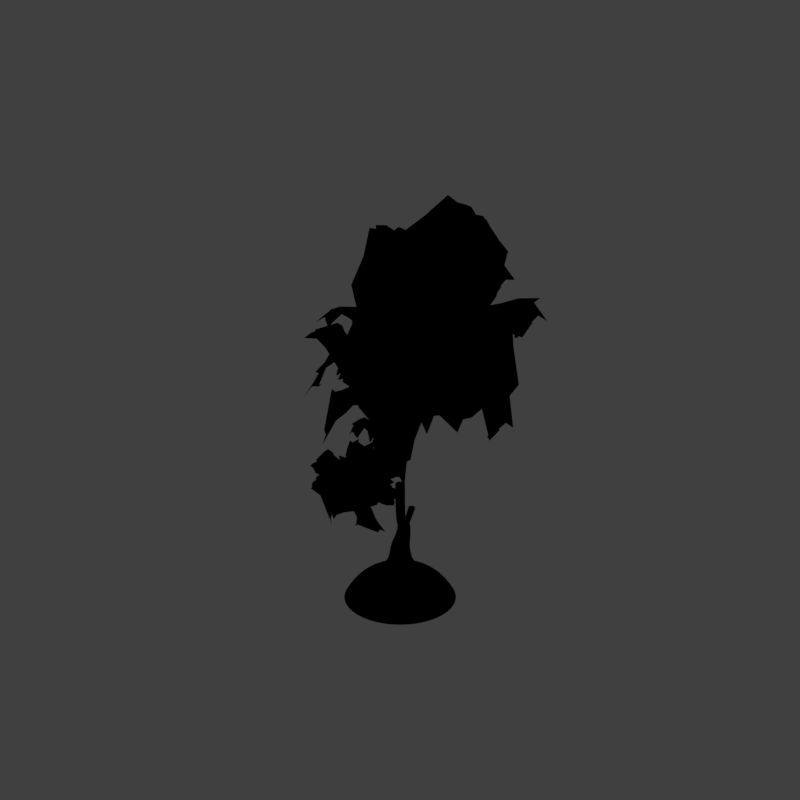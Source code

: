 # Source: carrot_V001.blend  (saved by Blender 2.79.0; exported with 4.5.12 LTS)
import bpy
from mathutils import Matrix  # noqa: F401  (used for matrix-valued properties, if any)

bpy.ops.wm.read_factory_settings(use_empty=True)
scene = bpy.context.scene
scene.name = 'Scene'

# ---- collections
col_collection_1 = bpy.data.collections.new('Collection 1'); scene.collection.children.link(col_collection_1)
col_collection_11 = bpy.data.collections.new('Collection 11'); scene.collection.children.link(col_collection_11)
col_collection_11.hide_render = True
col_collection_11.hide_viewport = True
col_fern = bpy.data.collections.new('fern')  # instanced only; not linked into the scene

# ---- materials (node trees are filled in below, after node groups)
mat_material_001 = bpy.data.materials.new('Material.001')
mat_material_001.alpha_threshold = 0.0
mat_material_001.use_transparent_shadow = False
mat_material_001.diffuse_color = (0.1371, 0.1408, 0.03933, 1.0)
mat_material_001.specular_color = (0.2994, 0.2892, 0.08739)
mat_material_001.roughness = 0.5
mat_material_001.specular_intensity = 0.9483
mat_carrot = bpy.data.materials.new('carrot')
mat_carrot.alpha_threshold = 0.0
mat_carrot.use_transparent_shadow = False
mat_carrot.diffuse_color = (1.0, 0.2849, 0.0, 1.0)
mat_carrot.specular_color = (1.0, 0.8112, 0.2404)
mat_carrot.roughness = 0.5
mat_carrot_darker = bpy.data.materials.new('carrot darker')
mat_carrot_darker.alpha_threshold = 0.0
mat_carrot_darker.use_transparent_shadow = False
mat_carrot_darker.diffuse_color = (0.4246, 0.1739, 0.07956, 1.0)
mat_carrot_darker.specular_color = (0.9807, 1.0, 0.6938)
mat_carrot_darker.roughness = 0.5
mat_guide = bpy.data.materials.new('guide')
mat_guide.alpha_threshold = 0.0
mat_guide.use_transparent_shadow = False
mat_guide.diffuse_color = (1.0, 0.0, 0.004819, 1.0)
mat_guide.roughness = 0.5
mat_fern = bpy.data.materials.new('Fern')
mat_fern.alpha_threshold = 0.0
mat_fern.use_transparent_shadow = False
mat_fern.specular_color = (1.0, 0.9647, 0.2747)
mat_fern.roughness = 0.5
mat_fern.specular_intensity = 0.2281

# ---- material node trees
mat_material_001.use_nodes = True; mat_material_001.node_tree.nodes.clear()
_N = mat_material_001.node_tree.nodes; _L = mat_material_001.node_tree.links
n0 = _N.new('NodeUndefined'); n0.name = 'Output'; n0.location = (441, 5)
n0.inputs[1].default_value = 1.0
n1 = _N.new('ShaderNodeMapping'); n1.name = 'Mapping'; n1.location = (-873, -229)
n1.inputs[2].default_value = (0.6109, 0.7854, 1.571)
n1.inputs[3].default_value = (1.0, 1.0, 0.8)
n2 = _N.new('NodeUndefined'); n2.name = 'Geometry'; n2.location = (-1123, -307)
n3 = _N.new('NodeUndefined'); n3.name = 'Texture'; n3.location = (-411, -76)
n4 = _N.new('ShaderNodeNormalMap'); n4.name = 'Normal Map'; n4.location = (-169, -234)
n4.inputs[0].default_value = 0.05
n5 = _N.new('NodeUndefined'); n5.name = 'Material'; n5.location = (81, 117)
n5.inputs[1].default_value = (0.2994, 0.2892, 0.08739, 1.0)
n5.inputs[2].default_value = 0.8
n6 = _N.new('ShaderNodeMix'); n6.name = 'Mix'; n6.location = (-131, -39)
n6.data_type = 'RGBA'
n6.inputs[6].default_value = (0.2021, 0.2358, 0.03927, 1.0)
n6.inputs[7].default_value = (0.1567, 0.2202, 0.03523, 1.0)
_L.new(n5.outputs[0], n0.inputs[0])
_L.new(n1.outputs[0], n3.inputs[0])
_L.new(n3.outputs[2], n4.inputs[1])
_L.new(n2.outputs[0], n1.inputs[0])
_L.new(n3.outputs[1], n6.inputs[0])
_L.new(n6.outputs[2], n5.inputs[0])
_L.new(n4.outputs[0], n5.inputs[3])
mat_fern.use_nodes = True; mat_fern.node_tree.nodes.clear()
_N = mat_fern.node_tree.nodes; _L = mat_fern.node_tree.links
n0 = _N.new('NodeUndefined'); n0.name = 'Material'; n0.location = (-731, 420)
n0.inputs[0].default_value = (0.8, 0.8, 0.8, 1.0)
n0.inputs[1].default_value = (1.0, 0.9647, 0.2747, 1.0)
n0.inputs[2].default_value = 1.0
n0.inputs[3].default_value = (0.0, 0.0, 0.0)
n1 = _N.new('NodeUndefined'); n1.name = 'Output'; n1.location = (1110, 490)
n2 = _N.new('ShaderNodeValToRGB'); n2.name = 'ColorRamp.002'; n2.location = (443, 382)
while len(n2.color_ramp.elements) > 1: n2.color_ramp.elements.remove(n2.color_ramp.elements[-1])
n2.color_ramp.elements[0].position = 0.5; n2.color_ramp.elements[0].color = (0.0, 0.0, 0.0, 1.0)
_e = n2.color_ramp.elements.new(1.0); _e.color = (1.0, 1.0, 1.0, 1.0)
n3 = _N.new('ShaderNodeRGBCurve'); n3.name = 'RGB Curves'; n3.location = (-401, 849)
_c = n3.mapping.curves[3]
while len(_c.points) > 2: _c.points.remove(_c.points[-1])
_c.points[0].location = (0.0, 0.0); _c.points[0].handle_type = 'AUTO'
_c.points[1].location = (0.24046, 0.57292); _c.points[1].handle_type = 'AUTO'
_p = _c.points.new(0.69466, 0.64583); _p.handle_type = 'AUTO'
_p = _c.points.new(1.0, 1.0); _p.handle_type = 'AUTO'
n3.mapping.update()
n4 = _N.new('ShaderNodeSeparateColor'); n4.name = 'Separate RGB'; n4.location = (-548, 460)
n5 = _N.new('ShaderNodeValToRGB'); n5.name = 'ColorRamp.001'; n5.location = (-53, 795)
n5.width = 237
while len(n5.color_ramp.elements) > 1: n5.color_ramp.elements.remove(n5.color_ramp.elements[-1])
n5.color_ramp.elements[0].position = 0.0; n5.color_ramp.elements[0].color = (0.624, 0.7991, 0.3864, 1.0)
_e = n5.color_ramp.elements.new(0.007634); _e.color = (0.4735, 0.7084, 0.1356, 1.0)
_e = n5.color_ramp.elements.new(0.1602); _e.color = (0.1248, 0.2747, 0.04374, 1.0)
_e = n5.color_ramp.elements.new(0.4957); _e.color = (0.003347, 0.02416, 0.004777, 1.0)
_e = n5.color_ramp.elements.new(0.9151); _e.color = (0.02029, 0.006512, 0.0, 1.0)
n6 = _N.new('ShaderNodeValToRGB'); n6.name = 'ColorRamp'; n6.location = (-58, 566)
while len(n6.color_ramp.elements) > 1: n6.color_ramp.elements.remove(n6.color_ramp.elements[-1])
n6.color_ramp.elements[0].position = 0.0; n6.color_ramp.elements[0].color = (0.02029, 0.006512, 0.0, 1.0)
_e = n6.color_ramp.elements.new(0.001); _e.color = (0.003347, 0.02416, 0.004777, 1.0)
_e = n6.color_ramp.elements.new(0.05775); _e.color = (0.003347, 0.02416, 0.004777, 1.0)
_e = n6.color_ramp.elements.new(0.1947); _e.color = (0.1248, 0.2747, 0.04374, 1.0)
_e = n6.color_ramp.elements.new(0.521); _e.color = (0.4735, 0.7084, 0.1356, 1.0)
_e = n6.color_ramp.elements.new(0.6527); _e.color = (0.624, 0.7991, 0.3864, 1.0)
_L.new(n0.outputs[1], n2.inputs[0])
_L.new(n0.outputs[0], n4.inputs[0])
_L.new(n4.outputs[1], n3.inputs[1])
_L.new(n2.outputs[0], n1.inputs[1])
_L.new(n3.outputs[0], n6.inputs[0])
_L.new(n3.outputs[0], n5.inputs[0])
_L.new(n6.outputs[0], n1.inputs[0])

# ---- world
world_world = bpy.data.worlds.new('World'); scene.world = world_world
world_world.color = (0.05088, 0.05088, 0.05088)
world_world.use_sun_shadow = False
world_world.sun_shadow_jitter_overblur = 0.0
world_world.cycles.sampling_method = 'MANUAL'
world_world.light_settings.distance = 0.0

# ---- cameras
cam_camera = bpy.data.cameras.new('Camera')
cam_camera.type = 'ORTHO'
cam_camera.sensor_fit = 'HORIZONTAL'
cam_camera.clip_start = 220.0
cam_camera.clip_end = 340.0
cam_camera.lens = 35.0
cam_camera.sensor_width = 1.0
cam_camera.sensor_height = 18.0
cam_camera.ortho_scale = 16.97
cam_camera.shift_x = -0.0001725
cam_camera.shift_y = 0.25
cam_camera.dof.focus_distance = 0.0
cam_camera.dof.aperture_fstop = 128.0
cam_camera.dof.aperture_blades = 6

# ---- lights
light_lightdome = bpy.data.lights.new('LightDome', 'SUN')
light_lightdome.transmission_factor = 0.0
light_lightdome.angle = 0.1993
light_lightdome.energy = 0.1
light_lightdome.shadow_buffer_clip_start = 0.5
light_lightdome.shadow_soft_size = 0.1
light_lightdome.shadow_cascade_max_distance = 1000.0
light_fillerlight = bpy.data.lights.new('FillerLight', 'SUN')
light_fillerlight.transmission_factor = 0.0
light_fillerlight.angle = 0.9273
light_fillerlight.energy = 0.5
light_fillerlight.shadow_buffer_clip_start = 0.5
light_fillerlight.shadow_soft_size = 0.5
light_fillerlight.shadow_cascade_max_distance = 1000.0
light_mainlight = bpy.data.lights.new('MainLight', 'SUN')
light_mainlight.transmission_factor = 0.0
light_mainlight.angle = 0.9273
light_mainlight.energy = 1.3
light_mainlight.shadow_buffer_clip_start = 0.5
light_mainlight.shadow_soft_size = 0.5
light_mainlight.shadow_cascade_max_distance = 1000.0

# ---- meshes
me_sphere = bpy.data.meshes.new('Sphere')
me_sphere.from_pydata([(0.03806, 0.1913, 0.4045), (0.04775, 0.24, 0.4323), (0.1084, 0.5449, 0.4488), (0.1379, 0.6935, 0.3244), (0.1622, 0.8155, 0.1729), (0.1802, 0.9061, 0.0), (0.07466, 0.1802, 0.4045), (0.09366, 0.2261, 0.4323), (0.2126, 0.5133, 0.4488), (0.2706, 0.6533, 0.3244), (0.3182, 0.7682, 0.1729), (0.3536, 0.8536, 0.0), (0.1084, 0.1622, 0.4045), (0.136, 0.2035, 0.4323), (0.3087, 0.4619, 0.4488), (0.3928, 0.5879, 0.3244), (0.4619, 0.6913, 0.1729), (0.5133, 0.7682, 0.0), (0.1379, 0.138, 0.4045), (0.1731, 0.1731, 0.4323), (0.3928, 0.3928, 0.4488), (0.5, 0.5, 0.3244), (0.5879, 0.5879, 0.1729), (0.6533, 0.6533, 0.0), (0.1622, 0.1084, 0.4045), (0.2035, 0.136, 0.4323), (0.4619, 0.3087, 0.4488), (0.5879, 0.3928, 0.3244), (0.6913, 0.4619, 0.1729), (0.7682, 0.5133, 0.0), (0.1802, 0.07466, 0.4045), (0.2261, 0.09366, 0.4323), (0.5133, 0.2126, 0.4488), (0.6533, 0.2706, 0.3244), (0.7682, 0.3182, 0.1729), (0.8536, 0.3536, 0.0), (0.1913, 0.03806, 0.4045), (0.24, 0.04775, 0.4323), (0.5449, 0.1084, 0.4488), (0.6935, 0.1379, 0.3244), (0.8155, 0.1622, 0.1729), (0.9061, 0.1802, 0.0), (0.1951, 9.06e-08, 0.4045), (0.2448, 5.555e-08, 0.4323), (0.5556, 1.055e-07, 0.4488), (0.7071, 9.805e-08, 0.3244), (0.8315, 8.315e-08, 0.1729), (0.9239, 1.428e-07, 0.0), (0.1913, -0.03806, 0.4045), (0.24, -0.04775, 0.4323), (0.5449, -0.1084, 0.4488), (0.6935, -0.1379, 0.3244), (0.8155, -0.1622, 0.1729), (0.9061, -0.1802, 0.0), (0.1802, -0.07466, 0.4045), (0.2261, -0.09366, 0.4323), (0.5133, -0.2126, 0.4488), (0.6533, -0.2706, 0.3244), (0.7682, -0.3182, 0.1729), (0.8536, -0.3536, 0.0), (0.1622, -0.1084, 0.4045), (0.2035, -0.136, 0.4323), (0.4619, -0.3087, 0.4488), (0.5879, -0.3928, 0.3244), (0.6913, -0.4619, 0.1729), (0.7682, -0.5133, 0.0), (0.1379, -0.1379, 0.4045), (0.1731, -0.1731, 0.4323), (0.3928, -0.3928, 0.4488), (0.5, -0.5, 0.3244), (0.5879, -0.5879, 0.1729), (0.6533, -0.6533, 0.0), (0.1084, -0.1622, 0.4045), (0.136, -0.2035, 0.4323), (0.3087, -0.4619, 0.4488), (0.3928, -0.5879, 0.3244), (0.4619, -0.6913, 0.1729), (0.5133, -0.7682, 0.0), (0.07466, -0.1802, 0.4045), (0.09366, -0.2261, 0.4323), (0.2126, -0.5133, 0.4488), (0.2706, -0.6533, 0.3244), (0.3182, -0.7682, 0.1729), (0.3536, -0.8536, 0.0), (0.03806, -0.1913, 0.4045), (0.04775, -0.24, 0.4323), (0.1084, -0.5449, 0.4488), (0.1379, -0.6935, 0.3244), (0.1622, -0.8155, 0.1729), (0.1802, -0.9061, 0.0), (-1.264e-07, -0.1951, 0.4045), (-3.198e-08, -0.2448, 0.4323), (-9.289e-08, -0.5556, 0.4488), (-1.45e-07, -0.7071, 0.3244), (-2.047e-07, -0.8315, 0.1729), (-5.564e-08, -0.9239, 0.0), (-0.03806, -0.1913, 0.4045), (-0.04775, -0.24, 0.4323), (-0.1084, -0.5449, 0.4488), (-0.1379, -0.6935, 0.3244), (-0.1622, -0.8155, 0.1729), (-0.1802, -0.9061, 0.0), (-2.439e-07, -2.096e-07, 0.6173), (-0.07466, -0.1802, 0.4045), (-0.09366, -0.2261, 0.4323), (-0.2126, -0.5133, 0.4488), (-0.2706, -0.6533, 0.3244), (-0.3182, -0.7682, 0.1729), (-0.3536, -0.8536, 0.0), (-0.1084, -0.1622, 0.4045), (-0.136, -0.2035, 0.4323), (-0.3087, -0.4619, 0.4488), (-0.3928, -0.5879, 0.3244), (-0.4619, -0.6913, 0.1729), (-0.5133, -0.7682, 0.0), (-0.1379, -0.1379, 0.4045), (-0.1731, -0.1731, 0.4323), (-0.3928, -0.3928, 0.4488), (-0.5, -0.5, 0.3244), (-0.5879, -0.5879, 0.1729), (-0.6533, -0.6533, 0.0), (-0.1622, -0.1084, 0.4045), (-0.2035, -0.136, 0.4323), (-0.4619, -0.3087, 0.4488), (-0.5879, -0.3928, 0.3244), (-0.6913, -0.4619, 0.1729), (-0.7682, -0.5133, 0.0), (-0.1802, -0.07466, 0.4045), (-0.2261, -0.09366, 0.4323), (-0.5133, -0.2126, 0.4488), (-0.6533, -0.2706, 0.3244), (-0.7682, -0.3182, 0.1729), (-0.8536, -0.3536, 0.0), (-0.1913, -0.03806, 0.4045), (-0.24, -0.04775, 0.4323), (-0.5449, -0.1084, 0.4488), (-0.6935, -0.1379, 0.3244), (-0.8155, -0.1622, 0.1729), (-0.9061, -0.1802, 0.0), (-0.1951, 1.055e-07, 0.4045), (-0.2448, 7.937e-08, 0.4323), (-0.5556, 1.353e-07, 0.4488), (-0.7071, 2.322e-07, 0.3244), (-0.8315, 2.769e-07, 0.1729), (-0.9239, 9.805e-08, 0.0), (-0.1913, 0.03806, 0.4045), (-0.24, 0.04775, 0.4323), (-0.5449, 0.1084, 0.4488), (-0.6935, 0.1379, 0.3244), (-0.8155, 0.1622, 0.1729), (-0.9061, 0.1802, 0.0), (-0.1802, 0.07466, 0.4045), (-0.2261, 0.09366, 0.4323), (-0.5133, 0.2126, 0.4488), (-0.6533, 0.2706, 0.3244), (-0.7682, 0.3182, 0.1729), (-0.8536, 0.3536, 0.0), (-0.1622, 0.1084, 0.4045), (-0.2035, 0.136, 0.4323), (-0.4619, 0.3087, 0.4488), (-0.5879, 0.3928, 0.3244), (-0.6913, 0.4619, 0.1729), (-0.7682, 0.5133, 0.0), (-0.1379, 0.1379, 0.4045), (-0.1731, 0.1731, 0.4323), (-0.3928, 0.3928, 0.4488), (-0.5, 0.5, 0.3244), (-0.5879, 0.5879, 0.1729), (-0.6533, 0.6533, 0.0), (-0.1084, 0.1622, 0.4045), (-0.136, 0.2035, 0.4323), (-0.3087, 0.4619, 0.4488), (-0.3928, 0.5879, 0.3244), (-0.4619, 0.6913, 0.1729), (-0.5133, 0.7682, 0.0), (-0.07466, 0.1802, 0.4045), (-0.09366, 0.2261, 0.4323), (-0.2126, 0.5133, 0.4488), (-0.2706, 0.6533, 0.3244), (-0.3182, 0.7682, 0.1729), (-0.3536, 0.8536, 0.0), (-0.03806, 0.1913, 0.4045), (-0.04775, 0.24, 0.4323), (-0.1084, 0.5449, 0.4488), (-0.1379, 0.6935, 0.3244), (-0.1622, 0.8155, 0.1729), (-0.1802, 0.9061, 0.0), (-8.172e-08, 0.1951, 0.4045), (-8.154e-09, 0.2448, 0.4323), (-1.094e-08, 0.5556, 0.4488), (3.377e-08, 0.7071, 0.3244), (1.53e-07, 0.8315, 0.1729), (-5.564e-08, 0.9239, 0.0), (0.06147, 0.309, 0.495), (0.1206, 0.2911, 0.495), (0.1751, 0.262, 0.495), (0.2228, 0.2228, 0.495), (0.262, 0.1751, 0.495), (0.2911, 0.1206, 0.495), (0.309, 0.06147, 0.495), (0.3151, 5.435e-08, 0.495), (0.309, -0.06147, 0.495), (0.2911, -0.1206, 0.495), (0.262, -0.1751, 0.495), (0.2228, -0.2228, 0.495), (0.1751, -0.262, 0.495), (0.1206, -0.2911, 0.495), (0.06147, -0.309, 0.495), (-4.1e-08, -0.3151, 0.495), (-0.06147, -0.309, 0.495), (-0.1206, -0.2911, 0.495), (-0.1751, -0.262, 0.495), (-0.2228, -0.2228, 0.495), (-0.262, -0.1751, 0.495), (-0.2911, -0.1206, 0.495), (-0.309, -0.06147, 0.495), (-0.3151, 7.585e-08, 0.495), (-0.309, 0.06147, 0.495), (-0.2911, 0.1206, 0.495), (-0.262, 0.1751, 0.495), (-0.2228, 0.2228, 0.495), (-0.1751, 0.262, 0.495), (-0.1206, 0.2911, 0.495), (-0.06147, 0.309, 0.495), (2.047e-10, 0.3151, 0.495)], [], [(224, 188, 1, 193), (190, 189, 2, 3), (191, 190, 3, 4), (192, 191, 4, 5), (187, 102, 0), (188, 187, 0, 1), (1, 0, 6, 7), (193, 1, 7, 194), (3, 2, 8, 9), (4, 3, 9, 10), (5, 4, 10, 11), (0, 102, 6), (11, 10, 16, 17), (6, 102, 12), (7, 6, 12, 13), (194, 7, 13, 195), (9, 8, 14, 15), (10, 9, 15, 16), (195, 13, 19, 196), (15, 14, 20, 21), (16, 15, 21, 22), (17, 16, 22, 23), (12, 102, 18), (13, 12, 18, 19), (18, 102, 24), (19, 18, 24, 25), (196, 19, 25, 197), (21, 20, 26, 27), (22, 21, 27, 28), (23, 22, 28, 29), (197, 25, 31, 198), (27, 26, 32, 33), (28, 27, 33, 34), (29, 28, 34, 35), (24, 102, 30), (25, 24, 30, 31), (30, 102, 36), (31, 30, 36, 37), (198, 31, 37, 199), (33, 32, 38, 39), (34, 33, 39, 40), (35, 34, 40, 41), (39, 38, 44, 45), (40, 39, 45, 46), (41, 40, 46, 47), (36, 102, 42), (37, 36, 42, 43), (199, 37, 43, 200), (42, 102, 48), (43, 42, 48, 49), (200, 43, 49, 201), (45, 44, 50, 51), (46, 45, 51, 52), (47, 46, 52, 53), (51, 50, 56, 57), (52, 51, 57, 58), (53, 52, 58, 59), (48, 102, 54), (49, 48, 54, 55), (201, 49, 55, 202), (54, 102, 60), (55, 54, 60, 61), (202, 55, 61, 203), (57, 56, 62, 63), (58, 57, 63, 64), (59, 58, 64, 65), (64, 63, 69, 70), (65, 64, 70, 71), (60, 102, 66), (61, 60, 66, 67), (203, 61, 67, 204), (63, 62, 68, 69), (67, 66, 72, 73), (204, 67, 73, 205), (69, 68, 74, 75), (70, 69, 75, 76), (71, 70, 76, 77), (66, 102, 72), (77, 76, 82, 83), (72, 102, 78), (73, 72, 78, 79), (205, 73, 79, 206), (75, 74, 80, 81), (76, 75, 81, 82), (79, 78, 84, 85), (206, 79, 85, 207), (81, 80, 86, 87), (82, 81, 87, 88), (83, 82, 88, 89), (78, 102, 84), (89, 88, 94, 95), (84, 102, 90), (85, 84, 90, 91), (207, 85, 91, 208), (87, 86, 92, 93), (88, 87, 93, 94), (208, 91, 97, 209), (93, 92, 98, 99), (94, 93, 99, 100), (95, 94, 100, 101), (90, 102, 96), (91, 90, 96, 97), (96, 102, 103), (97, 96, 103, 104), (209, 97, 104, 210), (99, 98, 105, 106), (100, 99, 106, 107), (101, 100, 107, 108), (210, 104, 110, 211), (106, 105, 111, 112), (107, 106, 112, 113), (108, 107, 113, 114), (103, 102, 109), (104, 103, 109, 110), (109, 102, 115), (110, 109, 115, 116), (211, 110, 116, 212), (112, 111, 117, 118), (113, 112, 118, 119), (114, 113, 119, 120), (118, 117, 123, 124), (119, 118, 124, 125), (120, 119, 125, 126), (115, 102, 121), (116, 115, 121, 122), (212, 116, 122, 213), (121, 102, 127), (122, 121, 127, 128), (213, 122, 128, 214), (124, 123, 129, 130), (125, 124, 130, 131), (126, 125, 131, 132), (131, 130, 136, 137), (132, 131, 137, 138), (127, 102, 133), (128, 127, 133, 134), (214, 128, 134, 215), (130, 129, 135, 136), (133, 102, 139), (134, 133, 139, 140), (215, 134, 140, 216), (136, 135, 141, 142), (137, 136, 142, 143), (138, 137, 143, 144), (143, 142, 148, 149), (144, 143, 149, 150), (139, 102, 145), (140, 139, 145, 146), (216, 140, 146, 217), (142, 141, 147, 148), (146, 145, 151, 152), (217, 146, 152, 218), (148, 147, 153, 154), (149, 148, 154, 155), (150, 149, 155, 156), (145, 102, 151), (156, 155, 161, 162), (151, 102, 157), (152, 151, 157, 158), (218, 152, 158, 219), (154, 153, 159, 160), (155, 154, 160, 161), (158, 157, 163, 164), (219, 158, 164, 220), (160, 159, 165, 166), (161, 160, 166, 167), (162, 161, 167, 168), (157, 102, 163), (168, 167, 173, 174), (163, 102, 169), (164, 163, 169, 170), (220, 164, 170, 221), (166, 165, 171, 172), (167, 166, 172, 173), (221, 170, 176, 222), (172, 171, 177, 178), (173, 172, 178, 179), (174, 173, 179, 180), (169, 102, 175), (170, 169, 175, 176), (175, 102, 181), (176, 175, 181, 182), (222, 176, 182, 223), (178, 177, 183, 184), (179, 178, 184, 185), (180, 179, 185, 186), (184, 183, 189, 190), (185, 184, 190, 191), (186, 185, 191, 192), (181, 102, 187), (182, 181, 187, 188), (223, 182, 188, 224), (183, 223, 224, 189), (177, 222, 223, 183), (171, 221, 222, 177), (165, 220, 221, 171), (159, 219, 220, 165), (153, 218, 219, 159), (147, 217, 218, 153), (141, 216, 217, 147), (135, 215, 216, 141), (129, 214, 215, 135), (123, 213, 214, 129), (117, 212, 213, 123), (111, 211, 212, 117), (105, 210, 211, 111), (98, 209, 210, 105), (92, 208, 209, 98), (86, 207, 208, 92), (80, 206, 207, 86), (74, 205, 206, 80), (68, 204, 205, 74), (62, 203, 204, 68), (56, 202, 203, 62), (50, 201, 202, 56), (44, 200, 201, 50), (38, 199, 200, 44), (32, 198, 199, 38), (26, 197, 198, 32), (20, 196, 197, 26), (14, 195, 196, 20), (8, 194, 195, 14), (2, 193, 194, 8), (189, 224, 193, 2)])
me_sphere.polygons.foreach_set('use_smooth', [True] * 224)
me_sphere.polygons.foreach_set('material_index', [0, 0, 0, 0, 1, 1, 1, 0, 0, 0, 0, 1, 0, 1, 1, 0, 0, 0, 0, 0, 0, 0, 1, 1, 1, 1, 0, 0, 0, 0, 0, 0, 0, 0, 1, 1, 1, 1, 0, 0, 0, 0, 0, 0, 0, 1, 1, 0, 1, 1, 0, 0, 0, 0, 0, 0, 0, 1, 1, 0, 1, 1, 0, 0, 0, 0, 0, 0, 1, 1, 0, 0, 1, 0, 0, 0, 0, 1, 0, 1, 1, 0, 0, 0, 1, 0, 0, 0, 0, 1, 0, 1, 1, 0, 0, 0, 0, 0, 0, 0, 1, 1, 1, 1, 0, 0, 0, 0, 0, 0, 0, 0, 1, 1, 1, 1, 0, 0, 0, 0, 0, 0, 0, 1, 1, 0, 1, 1, 0, 0, 0, 0, 0, 0, 1, 1, 0, 0, 1, 1, 0, 0, 0, 0, 0, 0, 1, 1, 0, 0, 1, 0, 0, 0, 0, 1, 0, 1, 1, 0, 0, 0, 1, 0, 0, 0, 0, 1, 0, 1, 1, 0, 0, 0, 0, 0, 0, 0, 1, 1, 1, 1, 0, 0, 0, 0, 0, 0, 0, 1, 1, 0, 0, 0, 0, 0, 0, 0, 0, 0, 0, 0, 0, 0, 0, 0, 0, 0, 0, 0, 0, 0, 0, 0, 0, 0, 0, 0, 0, 0, 0, 0, 0, 0])
me_sphere.materials.append(mat_carrot)
me_sphere.materials.append(mat_carrot_darker)
me_sphere.use_remesh_preserve_volume = False
me_sphere.use_remesh_preserve_attributes = False
me_sphere.use_mirror_vertex_groups = False
me_sphere.update()
me_plane_001 = bpy.data.meshes.new('Plane.001')
me_plane_001.from_pydata([(-2.0, -2.0, 0.0), (2.0, -2.0, 0.0), (-2.0, 2.0, 0.0), (2.0, 2.0, 0.0), (-1.864, 1.864, 0.0), (-1.864, -1.864, 0.0), (1.864, -1.864, 0.0), (1.864, 1.864, 0.0)], [], [(5, 4, 2, 0), (6, 5, 0, 1), (7, 6, 1, 3), (4, 7, 3, 2)])
me_plane_001.materials.append(mat_guide)
me_plane_001.use_remesh_preserve_volume = False
me_plane_001.use_remesh_preserve_attributes = False
me_plane_001.use_mirror_vertex_groups = False
me_plane_001.update()
me_cube_001 = bpy.data.meshes.new('Cube.001')
me_cube_001.from_pydata([(-2.0, -2.0, 0.0), (-2.0, -2.0, 1.633), (-2.0, 2.0, 0.0), (-2.0, 2.0, 1.633), (2.0, -2.0, 0.0), (2.0, -2.0, 1.633), (2.0, 2.0, 0.0), (2.0, 2.0, 1.633)], [], [(0, 1, 3, 2), (2, 3, 7, 6), (6, 7, 5, 4), (4, 5, 1, 0), (2, 6, 4, 0), (7, 3, 1, 5)])
me_cube_001.use_remesh_preserve_volume = False
me_cube_001.use_remesh_preserve_attributes = False
me_cube_001.use_mirror_vertex_groups = False
me_cube_001.update()
me_fern = bpy.data.meshes.new('Fern')
me_fern.from_pydata([(0.5531, 0.6986, 0.7983), (-0.6135, 0.7191, 0.7747), (0.1602, 0.1046, 0.1421), (-0.2264, 0.1067, 0.1406), (-0.02882, 0.01905, 0.008223), (0.06107, 1.166, 0.892), (0.05689, 1.044, 0.9128), (0.03228, 1.044, 0.9282), (0.005975, 0.9527, 0.93), (-0.01625, 0.7411, 0.8812), (-0.02376, 0.4053, 0.7338), (-0.06256, 0.09407, 0.3604), (-0.03787, 0.01245, 0.04293), (0.203, 0.1251, 0.1988), (0.3796, 0.2664, 0.3734), (-0.3647, 0.2019, 0.2949), (-0.4816, 0.3374, 0.4059), (0.555, 0.6484, 0.5248), (0.5531, 0.5919, 0.641), (0.4104, 0.7771, 0.8728), (0.2805, 1.065, 0.7625), (0.2712, 1.018, 0.7631), (-0.1651, 1.021, 0.9162), (-0.2128, 1.127, 0.9557), (-0.3971, 0.8875, 0.8778), (-0.2692, 0.1267, 0.2021), (0.1616, 0.1165, 0.1243), (0.1417, 0.1802, 0.3121), (0.1915, 0.2905, 0.4681), (0.2639, 0.3616, 0.6721), (0.2682, 0.636, 0.8253), (0.2058, 1.112, 0.868), (0.1622, 1.124, 0.8445), (0.1378, 1.12, 0.8576), (-0.1934, 0.121, 0.1068), (-0.2675, 0.2213, 0.4005), (-0.3159, 0.374, 0.6401), (-0.3151, 0.8655, 0.8177), (-0.1979, 1.017, 0.9034), (-0.0955, 1.077, 0.9386), (-0.003567, 1.279, 0.8558), (-0.208, 0.1527, 0.282)], [], [(30, 31, 8, 9), (34, 41, 25, 3), (27, 12, 4, 26), (35, 11, 10, 36), (28, 11, 12, 27), (30, 9, 10, 29), (29, 10, 11, 28), (31, 19, 20, 32), (32, 20, 21, 33), (33, 21, 5), (36, 10, 9, 37), (37, 9, 8, 38), (38, 8, 7, 39), (39, 7, 6, 40), (40, 6, 5), (41, 12, 11, 35), (17, 29, 28, 14), (18, 30, 29, 17), (14, 28, 27, 13), (13, 27, 26, 2), (7, 32, 33, 6), (8, 31, 32, 7), (25, 41, 35, 15), (23, 39, 40, 22), (24, 38, 39, 23), (1, 37, 38, 24), (16, 36, 37, 1), (15, 35, 36, 16), (4, 12, 41, 34), (0, 19, 31, 30, 18), (6, 33, 5), (22, 40, 5)])
me_fern.polygons.foreach_set('use_smooth', [True] * 32)
_uv = me_fern.uv_layers.new(name='UVMap')
_uv.uv.foreach_set('vector', [0.2442, 0.2754, 0.2977, 0.1233, 0.473, 0.2465, 0.4883, 0.3852, 0.7384, 1.0, 0.7417, 0.8692, 1.0, 0.8656, 1.0, 1.0, 0.2417, 0.8725, 0.4834, 0.8729, 0.4767, 1.0, 0.2384, 1.0, 0.7436, 0.7171, 0.4871, 0.7432, 0.5, 0.5524, 0.75, 0.5422, 0.2436, 0.7318, 0.4871, 0.7432, 0.4834, 0.8729, 0.2417, 0.8725, 0.2442, 0.2754, 0.4883, 0.3852, 0.5, 0.5524, 0.25, 0.4028, 0.25, 0.4028, 0.5, 0.5524, 0.4871, 0.7432, 0.2436, 0.7318, 0.2977, 0.1233, 0.1223, 0.0, 0.2635, 0.0, 0.357, 0.06863, 0.357, 0.06863, 0.2635, 0.0, 0.3415, 0.0, 0.3911, 0.04498, 0.3911, 0.04498, 0.3415, 0.0, 0.4137, 0.0, 0.75, 0.5422, 0.5, 0.5524, 0.4883, 0.3852, 0.7442, 0.1926, 0.7442, 0.1926, 0.4883, 0.3852, 0.473, 0.2465, 0.6438, 0.1233, 0.6438, 0.1233, 0.473, 0.2465, 0.4504, 0.1373, 0.5534, 0.06863, 0.5534, 0.06863, 0.4504, 0.1373, 0.4406, 0.08996, 0.4767, 0.04498, 0.4767, 0.04498, 0.4406, 0.08996, 0.4137, 0.0, 0.7417, 0.8692, 0.4834, 0.8729, 0.4871, 0.7432, 0.7436, 0.7171, 0.0, 0.2533, 0.25, 0.4028, 0.2436, 0.7318, 0.0, 0.7204, 0.0, 0.1656, 0.2442, 0.2754, 0.25, 0.4028, 0.0, 0.2533, 0.0, 0.7204, 0.2436, 0.7318, 0.2417, 0.8725, 0.0, 0.8721, 0.0, 0.8721, 0.2417, 0.8725, 0.2384, 1.0, 0.0, 1.0, 0.4504, 0.1373, 0.357, 0.06863, 0.3911, 0.04498, 0.4406, 0.08996, 0.473, 0.2465, 0.2977, 0.1233, 0.357, 0.06863, 0.4504, 0.1373, 1.0, 0.8656, 0.7417, 0.8692, 0.7436, 0.7171, 1.0, 0.6911, 0.6565, 0.0, 0.5534, 0.06863, 0.4767, 0.04498, 0.5127, 0.0, 0.8145, 0.0, 0.6438, 0.1233, 0.5534, 0.06863, 0.6565, 0.0, 1.0, 0.0, 0.7442, 0.1926, 0.6438, 0.1233, 0.8145, 0.0, 1.0, 0.5319, 0.75, 0.5422, 0.7442, 0.1926, 1.0, 0.0, 1.0, 0.6911, 0.7436, 0.7171, 0.75, 0.5422, 1.0, 0.5319, 0.4767, 1.0, 0.4834, 0.8729, 0.7417, 0.8692, 0.7384, 1.0, 0.0, 0.0, 0.1223, 0.0, 0.2977, 0.1233, 0.2442, 0.2754, 0.0, 0.1656, 0.4406, 0.08996, 0.3911, 0.04498, 0.4137, 0.0, 0.5127, 0.0, 0.4767, 0.04498, 0.4137, 0.0])
me_fern.materials.append(mat_fern)
me_fern.use_remesh_preserve_volume = False
me_fern.use_remesh_preserve_attributes = False
me_fern.use_mirror_vertex_groups = False
me_fern.update()
me_fern_008 = bpy.data.meshes.new('Fern.008')
me_fern_008.from_pydata([(0.5531, 0.6986, 0.7346), (-0.6135, 0.7191, 0.6956), (0.1602, 0.1046, 0.1421), (-0.2264, 0.1067, 0.1406), (-0.02882, 0.01905, 0.008223), (0.06107, 1.166, 0.4405), (0.05689, 1.044, 0.5016), (0.03228, 1.044, 0.5185), (0.005975, 0.9527, 0.5679), (-0.01625, 0.7411, 0.6418), (-0.02376, 0.4053, 0.6698), (-0.06256, 0.09407, 0.3604), (-0.03787, 0.01245, 0.04293), (0.203, 0.1251, 0.1988), (0.3796, 0.2664, 0.3734), (-0.3647, 0.2019, 0.2949), (-0.4816, 0.3374, 0.4008), (0.555, 0.6484, 0.5197), (0.5531, 0.5919, 0.626), (0.4104, 0.7771, 0.7315), (0.2805, 1.065, 0.4041), (0.2712, 1.018, 0.4115), (-0.1651, 1.021, 0.5349), (-0.2128, 1.127, 0.5631), (-0.3971, 0.8875, 0.6522), (-0.2692, 0.1267, 0.2021), (0.1616, 0.1165, 0.1243), (0.1417, 0.1802, 0.3121), (0.1915, 0.2905, 0.4681), (0.2639, 0.3616, 0.6528), (0.2682, 0.636, 0.7007), (0.2058, 1.112, 0.4805), (0.1622, 1.124, 0.4285), (0.1378, 1.12, 0.4324), (-0.1934, 0.121, 0.1068), (-0.2675, 0.2213, 0.4005), (-0.3159, 0.374, 0.619), (-0.3151, 0.8655, 0.561), (-0.1979, 1.017, 0.5427), (-0.0955, 1.077, 0.5248), (-0.003567, 1.279, 0.3872), (-0.208, 0.1527, 0.282)], [], [(30, 31, 8, 9), (34, 41, 25, 3), (27, 12, 4, 26), (35, 11, 10, 36), (28, 11, 12, 27), (30, 9, 10, 29), (29, 10, 11, 28), (31, 19, 20, 32), (32, 20, 21, 33), (33, 21, 5), (36, 10, 9, 37), (37, 9, 8, 38), (38, 8, 7, 39), (39, 7, 6, 40), (40, 6, 5), (41, 12, 11, 35), (17, 29, 28, 14), (18, 30, 29, 17), (14, 28, 27, 13), (13, 27, 26, 2), (7, 32, 33, 6), (8, 31, 32, 7), (25, 41, 35, 15), (23, 39, 40, 22), (24, 38, 39, 23), (1, 37, 38, 24), (16, 36, 37, 1), (15, 35, 36, 16), (4, 12, 41, 34), (0, 19, 31, 30, 18), (6, 33, 5), (22, 40, 5)])
me_fern_008.polygons.foreach_set('use_smooth', [True] * 32)
_uv = me_fern_008.uv_layers.new(name='UVMap')
_uv.uv.foreach_set('vector', [0.2442, 0.2754, 0.2977, 0.1233, 0.473, 0.2465, 0.4883, 0.3852, 0.7384, 1.0, 0.7417, 0.8692, 1.0, 0.8656, 1.0, 1.0, 0.2417, 0.8725, 0.4834, 0.8729, 0.4767, 1.0, 0.2384, 1.0, 0.7436, 0.7171, 0.4871, 0.7432, 0.5, 0.5524, 0.75, 0.5422, 0.2436, 0.7318, 0.4871, 0.7432, 0.4834, 0.8729, 0.2417, 0.8725, 0.2442, 0.2754, 0.4883, 0.3852, 0.5, 0.5524, 0.25, 0.4028, 0.25, 0.4028, 0.5, 0.5524, 0.4871, 0.7432, 0.2436, 0.7318, 0.2977, 0.1233, 0.1223, 0.0, 0.2635, 0.0, 0.357, 0.06863, 0.357, 0.06863, 0.2635, 0.0, 0.3415, 0.0, 0.3911, 0.04498, 0.3911, 0.04498, 0.3415, 0.0, 0.4137, 0.0, 0.75, 0.5422, 0.5, 0.5524, 0.4883, 0.3852, 0.7442, 0.1926, 0.7442, 0.1926, 0.4883, 0.3852, 0.473, 0.2465, 0.6438, 0.1233, 0.6438, 0.1233, 0.473, 0.2465, 0.4504, 0.1373, 0.5534, 0.06863, 0.5534, 0.06863, 0.4504, 0.1373, 0.4406, 0.08996, 0.4767, 0.04498, 0.4767, 0.04498, 0.4406, 0.08996, 0.4137, 0.0, 0.7417, 0.8692, 0.4834, 0.8729, 0.4871, 0.7432, 0.7436, 0.7171, 0.0, 0.2533, 0.25, 0.4028, 0.2436, 0.7318, 0.0, 0.7204, 0.0, 0.1656, 0.2442, 0.2754, 0.25, 0.4028, 0.0, 0.2533, 0.0, 0.7204, 0.2436, 0.7318, 0.2417, 0.8725, 0.0, 0.8721, 0.0, 0.8721, 0.2417, 0.8725, 0.2384, 1.0, 0.0, 1.0, 0.4504, 0.1373, 0.357, 0.06863, 0.3911, 0.04498, 0.4406, 0.08996, 0.473, 0.2465, 0.2977, 0.1233, 0.357, 0.06863, 0.4504, 0.1373, 1.0, 0.8656, 0.7417, 0.8692, 0.7436, 0.7171, 1.0, 0.6911, 0.6565, 0.0, 0.5534, 0.06863, 0.4767, 0.04498, 0.5127, 0.0, 0.8145, 0.0, 0.6438, 0.1233, 0.5534, 0.06863, 0.6565, 0.0, 1.0, 0.0, 0.7442, 0.1926, 0.6438, 0.1233, 0.8145, 0.0, 1.0, 0.5319, 0.75, 0.5422, 0.7442, 0.1926, 1.0, 0.0, 1.0, 0.6911, 0.7436, 0.7171, 0.75, 0.5422, 1.0, 0.5319, 0.4767, 1.0, 0.4834, 0.8729, 0.7417, 0.8692, 0.7384, 1.0, 0.0, 0.0, 0.1223, 0.0, 0.2977, 0.1233, 0.2442, 0.2754, 0.0, 0.1656, 0.4406, 0.08996, 0.3911, 0.04498, 0.4137, 0.0, 0.5127, 0.0, 0.4767, 0.04498, 0.4137, 0.0])
me_fern_008.materials.append(mat_fern)
me_fern_008.use_remesh_preserve_volume = False
me_fern_008.use_remesh_preserve_attributes = False
me_fern_008.use_mirror_vertex_groups = False
me_fern_008.update()
me_fern_009 = bpy.data.meshes.new('Fern.009')
me_fern_009.from_pydata([(0.5531, 0.6986, 0.7346), (-0.6135, 0.7191, 0.6956), (0.1602, 0.1046, 0.1421), (-0.2264, 0.1067, 0.1406), (-0.02882, 0.01905, 0.008223), (0.06107, 1.166, 0.4405), (0.05689, 1.044, 0.5016), (0.03228, 1.044, 0.5185), (0.005975, 0.9527, 0.5679), (-0.01625, 0.7411, 0.6418), (-0.02376, 0.4053, 0.6698), (-0.06256, 0.09407, 0.3604), (-0.03787, 0.01245, 0.04293), (0.203, 0.1251, 0.1988), (0.3796, 0.2664, 0.3734), (-0.3647, 0.2019, 0.2949), (-0.4816, 0.3374, 0.4008), (0.555, 0.6484, 0.5197), (0.5531, 0.5919, 0.626), (0.4104, 0.7771, 0.7315), (0.2805, 1.065, 0.4041), (0.2712, 1.018, 0.4115), (-0.1651, 1.021, 0.5349), (-0.2128, 1.127, 0.5631), (-0.3971, 0.8875, 0.6522), (-0.2692, 0.1267, 0.2021), (0.1616, 0.1165, 0.1243), (0.1417, 0.1802, 0.3121), (0.1915, 0.2905, 0.4681), (0.2639, 0.3616, 0.6528), (0.2682, 0.636, 0.7007), (0.2058, 1.112, 0.4805), (0.1622, 1.124, 0.4285), (0.1378, 1.12, 0.4324), (-0.1934, 0.121, 0.1068), (-0.2675, 0.2213, 0.4005), (-0.3159, 0.374, 0.619), (-0.3151, 0.8655, 0.561), (-0.1979, 1.017, 0.5427), (-0.0955, 1.077, 0.5248), (-0.003567, 1.279, 0.3872), (-0.208, 0.1527, 0.282)], [], [(30, 31, 8, 9), (34, 41, 25, 3), (27, 12, 4, 26), (35, 11, 10, 36), (28, 11, 12, 27), (30, 9, 10, 29), (29, 10, 11, 28), (31, 19, 20, 32), (32, 20, 21, 33), (33, 21, 5), (36, 10, 9, 37), (37, 9, 8, 38), (38, 8, 7, 39), (39, 7, 6, 40), (40, 6, 5), (41, 12, 11, 35), (17, 29, 28, 14), (18, 30, 29, 17), (14, 28, 27, 13), (13, 27, 26, 2), (7, 32, 33, 6), (8, 31, 32, 7), (25, 41, 35, 15), (23, 39, 40, 22), (24, 38, 39, 23), (1, 37, 38, 24), (16, 36, 37, 1), (15, 35, 36, 16), (4, 12, 41, 34), (0, 19, 31, 30, 18), (6, 33, 5), (22, 40, 5)])
me_fern_009.polygons.foreach_set('use_smooth', [True] * 32)
_uv = me_fern_009.uv_layers.new(name='UVMap')
_uv.uv.foreach_set('vector', [0.2442, 0.2754, 0.2977, 0.1233, 0.473, 0.2465, 0.4883, 0.3852, 0.7384, 1.0, 0.7417, 0.8692, 1.0, 0.8656, 1.0, 1.0, 0.2417, 0.8725, 0.4834, 0.8729, 0.4767, 1.0, 0.2384, 1.0, 0.7436, 0.7171, 0.4871, 0.7432, 0.5, 0.5524, 0.75, 0.5422, 0.2436, 0.7318, 0.4871, 0.7432, 0.4834, 0.8729, 0.2417, 0.8725, 0.2442, 0.2754, 0.4883, 0.3852, 0.5, 0.5524, 0.25, 0.4028, 0.25, 0.4028, 0.5, 0.5524, 0.4871, 0.7432, 0.2436, 0.7318, 0.2977, 0.1233, 0.1223, 0.0, 0.2635, 0.0, 0.357, 0.06863, 0.357, 0.06863, 0.2635, 0.0, 0.3415, 0.0, 0.3911, 0.04498, 0.3911, 0.04498, 0.3415, 0.0, 0.4137, 0.0, 0.75, 0.5422, 0.5, 0.5524, 0.4883, 0.3852, 0.7442, 0.1926, 0.7442, 0.1926, 0.4883, 0.3852, 0.473, 0.2465, 0.6438, 0.1233, 0.6438, 0.1233, 0.473, 0.2465, 0.4504, 0.1373, 0.5534, 0.06863, 0.5534, 0.06863, 0.4504, 0.1373, 0.4406, 0.08996, 0.4767, 0.04498, 0.4767, 0.04498, 0.4406, 0.08996, 0.4137, 0.0, 0.7417, 0.8692, 0.4834, 0.8729, 0.4871, 0.7432, 0.7436, 0.7171, 0.0, 0.2533, 0.25, 0.4028, 0.2436, 0.7318, 0.0, 0.7204, 0.0, 0.1656, 0.2442, 0.2754, 0.25, 0.4028, 0.0, 0.2533, 0.0, 0.7204, 0.2436, 0.7318, 0.2417, 0.8725, 0.0, 0.8721, 0.0, 0.8721, 0.2417, 0.8725, 0.2384, 1.0, 0.0, 1.0, 0.4504, 0.1373, 0.357, 0.06863, 0.3911, 0.04498, 0.4406, 0.08996, 0.473, 0.2465, 0.2977, 0.1233, 0.357, 0.06863, 0.4504, 0.1373, 1.0, 0.8656, 0.7417, 0.8692, 0.7436, 0.7171, 1.0, 0.6911, 0.6565, 0.0, 0.5534, 0.06863, 0.4767, 0.04498, 0.5127, 0.0, 0.8145, 0.0, 0.6438, 0.1233, 0.5534, 0.06863, 0.6565, 0.0, 1.0, 0.0, 0.7442, 0.1926, 0.6438, 0.1233, 0.8145, 0.0, 1.0, 0.5319, 0.75, 0.5422, 0.7442, 0.1926, 1.0, 0.0, 1.0, 0.6911, 0.7436, 0.7171, 0.75, 0.5422, 1.0, 0.5319, 0.4767, 1.0, 0.4834, 0.8729, 0.7417, 0.8692, 0.7384, 1.0, 0.0, 0.0, 0.1223, 0.0, 0.2977, 0.1233, 0.2442, 0.2754, 0.0, 0.1656, 0.4406, 0.08996, 0.3911, 0.04498, 0.4137, 0.0, 0.5127, 0.0, 0.4767, 0.04498, 0.4137, 0.0])
me_fern_009.materials.append(mat_fern)
me_fern_009.use_remesh_preserve_volume = False
me_fern_009.use_remesh_preserve_attributes = False
me_fern_009.use_mirror_vertex_groups = False
me_fern_009.update()
me_fern_010 = bpy.data.meshes.new('Fern.010')
me_fern_010.from_pydata([(0.5531, 0.6986, 0.7346), (-0.6135, 0.7191, 0.6956), (0.1602, 0.1046, 0.1421), (-0.2264, 0.1067, 0.1406), (-0.02882, 0.01905, 0.008223), (0.06107, 1.166, 0.4405), (0.05689, 1.044, 0.5016), (0.03228, 1.044, 0.5185), (0.005975, 0.9527, 0.5679), (-0.01625, 0.7411, 0.6418), (-0.02376, 0.4053, 0.6698), (-0.06256, 0.09407, 0.3604), (-0.03787, 0.01245, 0.04293), (0.203, 0.1251, 0.1988), (0.3796, 0.2664, 0.3734), (-0.3647, 0.2019, 0.2949), (-0.4816, 0.3374, 0.4008), (0.555, 0.6484, 0.5197), (0.5531, 0.5919, 0.626), (0.4104, 0.7771, 0.7315), (0.2805, 1.065, 0.4041), (0.2712, 1.018, 0.4115), (-0.1651, 1.021, 0.5349), (-0.2128, 1.127, 0.5631), (-0.3971, 0.8875, 0.6522), (-0.2692, 0.1267, 0.2021), (0.1616, 0.1165, 0.1243), (0.1417, 0.1802, 0.3121), (0.1915, 0.2905, 0.4681), (0.2639, 0.3616, 0.6528), (0.2682, 0.636, 0.7007), (0.2058, 1.112, 0.4805), (0.1622, 1.124, 0.4285), (0.1378, 1.12, 0.4324), (-0.1934, 0.121, 0.1068), (-0.2675, 0.2213, 0.4005), (-0.3159, 0.374, 0.619), (-0.3151, 0.8655, 0.561), (-0.1979, 1.017, 0.5427), (-0.0955, 1.077, 0.5248), (-0.003567, 1.279, 0.3872), (-0.208, 0.1527, 0.282)], [], [(30, 31, 8, 9), (34, 41, 25, 3), (27, 12, 4, 26), (35, 11, 10, 36), (28, 11, 12, 27), (30, 9, 10, 29), (29, 10, 11, 28), (31, 19, 20, 32), (32, 20, 21, 33), (33, 21, 5), (36, 10, 9, 37), (37, 9, 8, 38), (38, 8, 7, 39), (39, 7, 6, 40), (40, 6, 5), (41, 12, 11, 35), (17, 29, 28, 14), (18, 30, 29, 17), (14, 28, 27, 13), (13, 27, 26, 2), (7, 32, 33, 6), (8, 31, 32, 7), (25, 41, 35, 15), (23, 39, 40, 22), (24, 38, 39, 23), (1, 37, 38, 24), (16, 36, 37, 1), (15, 35, 36, 16), (4, 12, 41, 34), (0, 19, 31, 30, 18), (6, 33, 5), (22, 40, 5)])
me_fern_010.polygons.foreach_set('use_smooth', [True] * 32)
_uv = me_fern_010.uv_layers.new(name='UVMap')
_uv.uv.foreach_set('vector', [0.2442, 0.2754, 0.2977, 0.1233, 0.473, 0.2465, 0.4883, 0.3852, 0.7384, 1.0, 0.7417, 0.8692, 1.0, 0.8656, 1.0, 1.0, 0.2417, 0.8725, 0.4834, 0.8729, 0.4767, 1.0, 0.2384, 1.0, 0.7436, 0.7171, 0.4871, 0.7432, 0.5, 0.5524, 0.75, 0.5422, 0.2436, 0.7318, 0.4871, 0.7432, 0.4834, 0.8729, 0.2417, 0.8725, 0.2442, 0.2754, 0.4883, 0.3852, 0.5, 0.5524, 0.25, 0.4028, 0.25, 0.4028, 0.5, 0.5524, 0.4871, 0.7432, 0.2436, 0.7318, 0.2977, 0.1233, 0.1223, 0.0, 0.2635, 0.0, 0.357, 0.06863, 0.357, 0.06863, 0.2635, 0.0, 0.3415, 0.0, 0.3911, 0.04498, 0.3911, 0.04498, 0.3415, 0.0, 0.4137, 0.0, 0.75, 0.5422, 0.5, 0.5524, 0.4883, 0.3852, 0.7442, 0.1926, 0.7442, 0.1926, 0.4883, 0.3852, 0.473, 0.2465, 0.6438, 0.1233, 0.6438, 0.1233, 0.473, 0.2465, 0.4504, 0.1373, 0.5534, 0.06863, 0.5534, 0.06863, 0.4504, 0.1373, 0.4406, 0.08996, 0.4767, 0.04498, 0.4767, 0.04498, 0.4406, 0.08996, 0.4137, 0.0, 0.7417, 0.8692, 0.4834, 0.8729, 0.4871, 0.7432, 0.7436, 0.7171, 0.0, 0.2533, 0.25, 0.4028, 0.2436, 0.7318, 0.0, 0.7204, 0.0, 0.1656, 0.2442, 0.2754, 0.25, 0.4028, 0.0, 0.2533, 0.0, 0.7204, 0.2436, 0.7318, 0.2417, 0.8725, 0.0, 0.8721, 0.0, 0.8721, 0.2417, 0.8725, 0.2384, 1.0, 0.0, 1.0, 0.4504, 0.1373, 0.357, 0.06863, 0.3911, 0.04498, 0.4406, 0.08996, 0.473, 0.2465, 0.2977, 0.1233, 0.357, 0.06863, 0.4504, 0.1373, 1.0, 0.8656, 0.7417, 0.8692, 0.7436, 0.7171, 1.0, 0.6911, 0.6565, 0.0, 0.5534, 0.06863, 0.4767, 0.04498, 0.5127, 0.0, 0.8145, 0.0, 0.6438, 0.1233, 0.5534, 0.06863, 0.6565, 0.0, 1.0, 0.0, 0.7442, 0.1926, 0.6438, 0.1233, 0.8145, 0.0, 1.0, 0.5319, 0.75, 0.5422, 0.7442, 0.1926, 1.0, 0.0, 1.0, 0.6911, 0.7436, 0.7171, 0.75, 0.5422, 1.0, 0.5319, 0.4767, 1.0, 0.4834, 0.8729, 0.7417, 0.8692, 0.7384, 1.0, 0.0, 0.0, 0.1223, 0.0, 0.2977, 0.1233, 0.2442, 0.2754, 0.0, 0.1656, 0.4406, 0.08996, 0.3911, 0.04498, 0.4137, 0.0, 0.5127, 0.0, 0.4767, 0.04498, 0.4137, 0.0])
me_fern_010.materials.append(mat_fern)
me_fern_010.use_remesh_preserve_volume = False
me_fern_010.use_remesh_preserve_attributes = False
me_fern_010.use_mirror_vertex_groups = False
me_fern_010.update()
me_fern_011 = bpy.data.meshes.new('Fern.011')
me_fern_011.from_pydata([(0.5531, 0.6986, 0.7346), (-0.6135, 0.7191, 0.6956), (0.1602, 0.1046, 0.1421), (-0.2264, 0.1067, 0.1406), (-0.02882, 0.01905, 0.008223), (0.06107, 1.166, 0.4405), (0.05689, 1.044, 0.5016), (0.03228, 1.044, 0.5185), (0.005975, 0.9527, 0.5679), (-0.01625, 0.7411, 0.6418), (-0.02376, 0.4053, 0.6698), (-0.06256, 0.09407, 0.3604), (-0.03787, 0.01245, 0.04293), (0.203, 0.1251, 0.1988), (0.3796, 0.2664, 0.3734), (-0.3647, 0.2019, 0.2949), (-0.4816, 0.3374, 0.4008), (0.555, 0.6484, 0.5197), (0.5531, 0.5919, 0.626), (0.4104, 0.7771, 0.7315), (0.2805, 1.065, 0.4041), (0.2712, 1.018, 0.4115), (-0.1651, 1.021, 0.5349), (-0.2128, 1.127, 0.5631), (-0.3971, 0.8875, 0.6522), (-0.2692, 0.1267, 0.2021), (0.1616, 0.1165, 0.1243), (0.1417, 0.1802, 0.3121), (0.1915, 0.2905, 0.4681), (0.2639, 0.3616, 0.6528), (0.2682, 0.636, 0.7007), (0.2058, 1.112, 0.4805), (0.1622, 1.124, 0.4285), (0.1378, 1.12, 0.4324), (-0.1934, 0.121, 0.1068), (-0.2675, 0.2213, 0.4005), (-0.3159, 0.374, 0.619), (-0.3151, 0.8655, 0.561), (-0.1979, 1.017, 0.5427), (-0.0955, 1.077, 0.5248), (-0.003567, 1.279, 0.3872), (-0.208, 0.1527, 0.282)], [], [(30, 31, 8, 9), (34, 41, 25, 3), (27, 12, 4, 26), (35, 11, 10, 36), (28, 11, 12, 27), (30, 9, 10, 29), (29, 10, 11, 28), (31, 19, 20, 32), (32, 20, 21, 33), (33, 21, 5), (36, 10, 9, 37), (37, 9, 8, 38), (38, 8, 7, 39), (39, 7, 6, 40), (40, 6, 5), (41, 12, 11, 35), (17, 29, 28, 14), (18, 30, 29, 17), (14, 28, 27, 13), (13, 27, 26, 2), (7, 32, 33, 6), (8, 31, 32, 7), (25, 41, 35, 15), (23, 39, 40, 22), (24, 38, 39, 23), (1, 37, 38, 24), (16, 36, 37, 1), (15, 35, 36, 16), (4, 12, 41, 34), (0, 19, 31, 30, 18), (6, 33, 5), (22, 40, 5)])
me_fern_011.polygons.foreach_set('use_smooth', [True] * 32)
_uv = me_fern_011.uv_layers.new(name='UVMap')
_uv.uv.foreach_set('vector', [0.2442, 0.2754, 0.2977, 0.1233, 0.473, 0.2465, 0.4883, 0.3852, 0.7384, 1.0, 0.7417, 0.8692, 1.0, 0.8656, 1.0, 1.0, 0.2417, 0.8725, 0.4834, 0.8729, 0.4767, 1.0, 0.2384, 1.0, 0.7436, 0.7171, 0.4871, 0.7432, 0.5, 0.5524, 0.75, 0.5422, 0.2436, 0.7318, 0.4871, 0.7432, 0.4834, 0.8729, 0.2417, 0.8725, 0.2442, 0.2754, 0.4883, 0.3852, 0.5, 0.5524, 0.25, 0.4028, 0.25, 0.4028, 0.5, 0.5524, 0.4871, 0.7432, 0.2436, 0.7318, 0.2977, 0.1233, 0.1223, 0.0, 0.2635, 0.0, 0.357, 0.06863, 0.357, 0.06863, 0.2635, 0.0, 0.3415, 0.0, 0.3911, 0.04498, 0.3911, 0.04498, 0.3415, 0.0, 0.4137, 0.0, 0.75, 0.5422, 0.5, 0.5524, 0.4883, 0.3852, 0.7442, 0.1926, 0.7442, 0.1926, 0.4883, 0.3852, 0.473, 0.2465, 0.6438, 0.1233, 0.6438, 0.1233, 0.473, 0.2465, 0.4504, 0.1373, 0.5534, 0.06863, 0.5534, 0.06863, 0.4504, 0.1373, 0.4406, 0.08996, 0.4767, 0.04498, 0.4767, 0.04498, 0.4406, 0.08996, 0.4137, 0.0, 0.7417, 0.8692, 0.4834, 0.8729, 0.4871, 0.7432, 0.7436, 0.7171, 0.0, 0.2533, 0.25, 0.4028, 0.2436, 0.7318, 0.0, 0.7204, 0.0, 0.1656, 0.2442, 0.2754, 0.25, 0.4028, 0.0, 0.2533, 0.0, 0.7204, 0.2436, 0.7318, 0.2417, 0.8725, 0.0, 0.8721, 0.0, 0.8721, 0.2417, 0.8725, 0.2384, 1.0, 0.0, 1.0, 0.4504, 0.1373, 0.357, 0.06863, 0.3911, 0.04498, 0.4406, 0.08996, 0.473, 0.2465, 0.2977, 0.1233, 0.357, 0.06863, 0.4504, 0.1373, 1.0, 0.8656, 0.7417, 0.8692, 0.7436, 0.7171, 1.0, 0.6911, 0.6565, 0.0, 0.5534, 0.06863, 0.4767, 0.04498, 0.5127, 0.0, 0.8145, 0.0, 0.6438, 0.1233, 0.5534, 0.06863, 0.6565, 0.0, 1.0, 0.0, 0.7442, 0.1926, 0.6438, 0.1233, 0.8145, 0.0, 1.0, 0.5319, 0.75, 0.5422, 0.7442, 0.1926, 1.0, 0.0, 1.0, 0.6911, 0.7436, 0.7171, 0.75, 0.5422, 1.0, 0.5319, 0.4767, 1.0, 0.4834, 0.8729, 0.7417, 0.8692, 0.7384, 1.0, 0.0, 0.0, 0.1223, 0.0, 0.2977, 0.1233, 0.2442, 0.2754, 0.0, 0.1656, 0.4406, 0.08996, 0.3911, 0.04498, 0.4137, 0.0, 0.5127, 0.0, 0.4767, 0.04498, 0.4137, 0.0])
me_fern_011.materials.append(mat_fern)
me_fern_011.use_remesh_preserve_volume = False
me_fern_011.use_remesh_preserve_attributes = False
me_fern_011.use_mirror_vertex_groups = False
me_fern_011.update()

# ---- curves / text
cu_beziercurve_002 = bpy.data.curves.new('BezierCurve.002', 'CURVE')
cu_beziercurve_002.dimensions = '3D'
_sp = cu_beziercurve_002.splines.new('BEZIER'); _sp.bezier_points.add(4)
_sp.bezier_points.foreach_set('co', [-2.0, 0.0, 7.55e-08, -1.132, 0.07134, 3.887e-08, -0.6097, 1.118e-08, 3.188e-08, -0.2299, 7.195e-09, 5.97e-08, 0.5325, -1.666e-08, 1.121e-07])
_sp.bezier_points.foreach_set('handle_left', [-2.707, -4.064e-09, 1.237e-07, -1.4, 0.07134, 4.904e-08, -0.7531, 1.304e-08, 3.09e-08, -0.4327, 7.195e-09, 5.97e-08, 0.03254, -1.666e-08, 1.121e-07])
_sp.bezier_points.foreach_set('handle_right', [-0.7036, 7.451e-09, -1.294e-08, -0.8645, 0.07134, 2.87e-08, -0.3231, 7.451e-09, 3.383e-08, 0.1756, 7.195e-09, 5.97e-08, 1.533, -1.666e-08, 1.121e-07])
for _p, _l, _r in zip(_sp.bezier_points, ['ALIGNED', 'ALIGNED', 'ALIGNED', 'ALIGNED', 'ALIGNED'], ['ALIGNED', 'ALIGNED', 'ALIGNED', 'ALIGNED', 'ALIGNED']): _p.handle_left_type = _l; _p.handle_right_type = _r
_sp.bezier_points.foreach_set('radius', [1.216, 2.395, 3.798, 6.076, 2.701])
_sp.order_u = 0
_sp.order_v = 0
cu_beziercurve_002.materials.append(mat_material_001)
cu_beziercurve_002.use_path = True
cu_beziercurve_002.use_path_clamp = True
cu_beziercurve_002.bevel_resolution = 3
cu_beziercurve_002.bevel_depth = 0.05
cu_beziercurve_002.fill_mode = 'FULL'
cu_beziercurve_001 = bpy.data.curves.new('BezierCurve.001', 'CURVE')
cu_beziercurve_001.dimensions = '3D'
_sp = cu_beziercurve_001.splines.new('BEZIER'); _sp.bezier_points.add(3)
_sp.bezier_points.foreach_set('co', [-2.0, 0.0, 7.55e-08, -1.132, 0.07134, 3.887e-08, -0.6097, 1.118e-08, 3.188e-08, 0.0, 0.0, 7.55e-08])
_sp.bezier_points.foreach_set('handle_left', [-2.707, -4.064e-09, 1.237e-07, -1.4, 0.07134, 4.904e-08, -0.7531, 1.304e-08, 3.09e-08, -0.5, 0.0, 7.55e-08])
_sp.bezier_points.foreach_set('handle_right', [-0.7036, 7.451e-09, -1.294e-08, -0.8645, 0.07134, 2.87e-08, -0.3231, 7.451e-09, 3.383e-08, 1.0, 0.0, 7.55e-08])
for _p, _l, _r in zip(_sp.bezier_points, ['ALIGNED', 'ALIGNED', 'ALIGNED', 'ALIGNED'], ['ALIGNED', 'ALIGNED', 'ALIGNED', 'ALIGNED']): _p.handle_left_type = _l; _p.handle_right_type = _r
_sp.bezier_points.foreach_set('radius', [1.782, 1.467, 2.701, 1.0])
_sp.order_u = 0
_sp.order_v = 0
cu_beziercurve_001.materials.append(mat_material_001)
cu_beziercurve_001.use_path = True
cu_beziercurve_001.use_path_clamp = True
cu_beziercurve_001.bevel_resolution = 3
cu_beziercurve_001.bevel_depth = 0.05
cu_beziercurve_001.fill_mode = 'FULL'
cu_beziercurve = bpy.data.curves.new('BezierCurve', 'CURVE')
cu_beziercurve.dimensions = '3D'
_sp = cu_beziercurve.splines.new('BEZIER'); _sp.bezier_points.add(3)
_sp.bezier_points.foreach_set('co', [-2.0, 0.0, 7.55e-08, -1.18, 0.1755, 0.119, -0.604, 0.2253, 0.1158, 0.0, 0.0, 7.55e-08])
_sp.bezier_points.foreach_set('handle_left', [-2.707, 6.042e-09, 9.035e-08, -1.497, 0.122, 0.06774, -0.7473, 0.2253, 0.1158, -0.5, 0.0, 7.55e-08])
_sp.bezier_points.foreach_set('handle_right', [-1.902, -8.413e-10, 7.343e-08, -0.8619, 0.2289, 0.1702, -0.3174, 0.2253, 0.1158, 1.0, 0.0, 7.55e-08])
for _p, _l, _r in zip(_sp.bezier_points, ['ALIGNED', 'ALIGNED', 'ALIGNED', 'ALIGNED'], ['ALIGNED', 'ALIGNED', 'ALIGNED', 'ALIGNED']): _p.handle_left_type = _l; _p.handle_right_type = _r
_sp.bezier_points.foreach_set('radius', [1.623, 1.467, 2.536, 1.0])
_sp.order_u = 0
_sp.order_v = 0
cu_beziercurve.materials.append(mat_material_001)
cu_beziercurve.use_path = True
cu_beziercurve.use_path_clamp = True
cu_beziercurve.bevel_resolution = 3
cu_beziercurve.bevel_depth = 0.05
cu_beziercurve.fill_mode = 'FULL'

# ---- objects
ob_empty_002 = bpy.data.objects.new('Empty.002', None)
ob_beziercurve_002 = bpy.data.objects.new('BezierCurve.002', cu_beziercurve_002)
ob_empty_000 = bpy.data.objects.new('Empty.000', None)
ob_beziercurve_001 = bpy.data.objects.new('BezierCurve.001', cu_beziercurve_001)
ob_empty_001 = bpy.data.objects.new('Empty.001', None)
ob_beziercurve = bpy.data.objects.new('BezierCurve', cu_beziercurve)
ob_sphere = bpy.data.objects.new('Sphere', me_sphere)
ob_rig = bpy.data.objects.new('Rig', None)
ob_verticaljoint = bpy.data.objects.new('VerticalJoint', None)
ob_lightdome = bpy.data.objects.new('LightDome', light_lightdome)
ob_fillerlight = bpy.data.objects.new('FillerLight', light_fillerlight)
ob_mainlight = bpy.data.objects.new('Mainlight', light_mainlight)
ob_camera = bpy.data.objects.new('Camera', cam_camera)
ob_plane_001 = bpy.data.objects.new('Plane.001', me_plane_001)
ob_cube_001 = bpy.data.objects.new('Cube.001', me_cube_001)
ob_fern = bpy.data.objects.new('Fern', me_fern)
ob_fern_002 = bpy.data.objects.new('Fern.002', me_fern)
ob_fern_003 = bpy.data.objects.new('Fern.003', me_fern)
ob_fern_004 = bpy.data.objects.new('Fern.004', me_fern)
ob_fern_005 = bpy.data.objects.new('Fern.005', me_fern)
ob_fern_006 = bpy.data.objects.new('Fern.006', me_fern)
ob_fern_007 = bpy.data.objects.new('Fern.007', me_fern)
ob_fern_008 = bpy.data.objects.new('Fern.008', me_fern)
ob_fern_009 = bpy.data.objects.new('Fern.009', me_fern)
ob_fern_010 = bpy.data.objects.new('Fern.010', me_fern)
ob_fern_011 = bpy.data.objects.new('Fern.011', me_fern_008)
ob_fern_012 = bpy.data.objects.new('Fern.012', me_fern)
ob_fern_013 = bpy.data.objects.new('Fern.013', me_fern_009)
ob_fern_014 = bpy.data.objects.new('Fern.014', me_fern_010)
ob_fern_015 = bpy.data.objects.new('Fern.015', me_fern_011)
ob_fern_016 = bpy.data.objects.new('Fern.016', me_fern_008)
ob_fern_017 = bpy.data.objects.new('Fern.017', me_fern_008)
ob_fern_018 = bpy.data.objects.new('Fern.018', me_fern_008)

# ---- transforms, parenting, visibility, modifiers, constraints
ob_empty_002.location = (0.02488, 0.1556, 3.812)
ob_empty_002.scale = (0.6013, 0.6013, 1.114)
ob_empty_002.empty_image_offset = (0.0, 0.0)
ob_empty_002.show_instancer_for_render = False
ob_empty_002.instance_type = 'COLLECTION'
ob_empty_002.lineart.crease_threshold = 0.0
ob_beziercurve_002.location = (0.0, 0.0, 0.4818)
ob_beziercurve_002.rotation_euler = (2.714, 1.571, 0.0)
ob_beziercurve_002.scale = (1.17, 1.17, 1.17)
ob_beziercurve_002.lineart.crease_threshold = 0.0
_m = ob_beziercurve_002.modifiers.new('Hook-Empty.001', 'HOOK')
_m.use_apply_on_spline = True
_m.center = (-2.0, 0.0, 7.55e-08)
_m.matrix_inverse = ((7.55e-08, 0.0, 1.0, 7.55e-08), (0.0, 1.0, 0.0, 0.0), (-1.0, 0.0, 7.55e-08, -2.0), (0.0, 0.0, 0.0, 1.0))
_m.object = ob_empty_002
ob_empty_000.location = (-0.1174, -0.2252, 4.902)
ob_empty_000.rotation_euler = (-0.1588, 0.1966, -1.711)
ob_empty_000.scale = (0.856, 0.856, 1.586)
ob_empty_000.empty_image_offset = (0.0, 0.0)
ob_empty_000.show_instancer_for_render = False
ob_empty_000.instance_type = 'COLLECTION'
ob_empty_000.lineart.crease_threshold = 0.0
ob_beziercurve_001.location = (0.0, 0.0, 0.4818)
ob_beziercurve_001.rotation_euler = (1.625, 1.571, 0.0)
ob_beziercurve_001.scale = (1.17, 1.17, 1.17)
ob_beziercurve_001.lineart.crease_threshold = 0.0
_m = ob_beziercurve_001.modifiers.new('Hook-Empty.001', 'HOOK')
_m.use_apply_on_spline = True
_m.center = (-2.0, 0.0, 7.55e-08)
_m.matrix_inverse = ((7.55e-08, 0.0, 1.0, 7.55e-08), (0.0, 1.0, 0.0, 0.0), (-1.0, 0.0, 7.55e-08, -2.0), (0.0, 0.0, 0.0, 1.0))
_m.object = ob_empty_000
ob_empty_001.location = (-0.6645, 0.0357, 2.674)
ob_empty_001.rotation_euler = (0.2082, 0.7723, 3.489)
ob_empty_001.scale = (0.3234, 0.3234, 0.7347)
ob_empty_001.empty_image_offset = (0.0, 0.0)
ob_empty_001.show_instancer_for_render = False
ob_empty_001.instance_type = 'COLLECTION'
ob_empty_001.lineart.crease_threshold = 0.0
ob_beziercurve.location = (0.1054, -0.1177, 0.4818)
ob_beziercurve.rotation_euler = (-5.019, 1.519, -3.667)
ob_beziercurve.scale = (0.88, 0.88, 0.88)
ob_beziercurve.lineart.crease_threshold = 0.0
_m = ob_beziercurve.modifiers.new('Hook-Empty.001', 'HOOK')
_m.use_apply_on_spline = True
_m.center = (-2.0, 0.0, 7.55e-08)
_m.matrix_inverse = ((7.55e-08, 0.0, 1.0, 7.55e-08), (0.0, 1.0, 0.0, 0.0), (-1.0, 0.0, 7.55e-08, -2.0), (0.0, 0.0, 0.0, 1.0))
_m.object = ob_empty_001
ob_sphere.location = (0.0, 0.0, 0.0)
ob_sphere.scale = (1.175, 1.175, 1.097)
ob_sphere.lineart.crease_threshold = 0.0
_m = ob_sphere.modifiers.new('Subsurf', 'SUBSURF')
_m.uv_smooth = 'PRESERVE_CORNERS'
_m.quality = 2
_m.show_only_control_edges = False
_m = ob_sphere.modifiers.new('Displace', 'DISPLACE')
_m.strength = 0.2
ob_rig.location = (0.0, 0.0, 0.0)
ob_rig.rotation_mode = 'YXZ'
ob_rig.rotation_euler = (0.0, 0.0, -0.7854)
ob_rig.empty_image_offset = (0.0, 0.0)
ob_rig.hide_viewport = True
ob_rig.hide_select = True
ob_rig.lineart.crease_threshold = 0.0
ob_verticaljoint.parent = ob_rig
ob_verticaljoint.location = (0.0, 0.0, 0.0)
ob_verticaljoint.empty_image_offset = (0.0, 0.0)
ob_verticaljoint.hide_viewport = True
ob_verticaljoint.hide_select = True
ob_verticaljoint.lineart.crease_threshold = 0.0
ob_lightdome.parent = ob_verticaljoint
ob_lightdome.location = (0.0, 0.0, 0.0)
ob_lightdome.hide_select = True
ob_lightdome.lineart.crease_threshold = 0.0
ob_fillerlight.parent = ob_verticaljoint
ob_fillerlight.location = (0.0, 0.0, 0.0)
ob_fillerlight.rotation_euler = (0.0, -1.265, 2.007)
ob_fillerlight.hide_select = True
ob_fillerlight.lineart.crease_threshold = 0.0
ob_mainlight.parent = ob_verticaljoint
ob_mainlight.location = (0.0, 0.0, 0.0)
ob_mainlight.rotation_euler = (1.178, 0.0, 1.571)
ob_mainlight.hide_select = True
ob_mainlight.lineart.crease_threshold = 0.0
ob_camera.parent = ob_verticaljoint
ob_camera.location = (0.0, -241.9, 139.7)
ob_camera.rotation_euler = (1.047, 0.0, 0.0)
ob_camera.hide_select = True
ob_camera.lineart.crease_threshold = 0.0
ob_plane_001.location = (0.0, 0.0, 0.0)
ob_plane_001.hide_render = True
ob_plane_001.lineart.crease_threshold = 0.0
ob_cube_001.location = (0.0, 0.0, 0.0)
ob_cube_001.scale = (1.0, 1.0, 0.5)
ob_cube_001.hide_render = True
ob_cube_001.display_type = 'WIRE'
ob_cube_001.lineart.crease_threshold = 0.0
_m = ob_cube_001.modifiers.new('Array', 'ARRAY')
_m.count = 12
_m.constant_offset_displace = (0.0, 0.0, 0.0)
_m.relative_offset_displace = (0.0, 0.0, 1.0)
ob_fern.location = (0.2849, 0.03335, -0.04002)
ob_fern.rotation_euler = (0.0, -0.0, -0.742)
ob_fern.scale = (1.446, 1.446, 1.446)
ob_fern.lineart.crease_threshold = 0.0
ob_fern_002.location = (0.1318, -0.1473, -0.04085)
ob_fern_002.rotation_euler = (-0.05734, -0.007043, -1.724)
ob_fern_002.scale = (1.929, 1.929, 1.929)
ob_fern_002.lineart.crease_threshold = 0.0
ob_fern_003.location = (-0.05315, -0.03997, 0.2834)
ob_fern_003.rotation_euler = (-0.3477, 0.323, -3.809)
ob_fern_003.scale = (1.752, 1.752, 1.752)
ob_fern_003.lineart.crease_threshold = 0.0
ob_fern_004.location = (0.1076, -0.0421, -0.008439)
ob_fern_004.rotation_euler = (0.2369, -0.1225, -7.19)
ob_fern_004.scale = (1.541, 1.541, 1.541)
ob_fern_004.lineart.crease_threshold = 0.0
ob_fern_005.location = (-0.06844, 0.4091, 0.0715)
ob_fern_005.rotation_euler = (0.04652, -0.04815, -5.5)
ob_fern_005.scale = (2.342, 2.342, 2.342)
ob_fern_005.lineart.crease_threshold = 0.0
ob_fern_006.location = (-0.0426, -0.1165, -0.04078)
ob_fern_006.rotation_euler = (-0.07681, -0.002089, -2.881)
ob_fern_006.scale = (2.138, 2.138, 2.138)
ob_fern_006.lineart.crease_threshold = 0.0
ob_fern_007.location = (-0.2147, 0.1835, -0.04081)
ob_fern_007.rotation_euler = (0.07143, -0.1533, -4.805)
ob_fern_007.scale = (2.098, 2.098, 2.098)
ob_fern_007.lineart.crease_threshold = 0.0
ob_fern_008.location = (-0.05609, 0.1179, -0.04072)
ob_fern_008.rotation_euler = (-0.05477, -0.1569, -6.851)
ob_fern_008.scale = (1.964, 1.964, 1.964)
ob_fern_008.lineart.crease_threshold = 0.0
ob_fern_009.location = (-0.1543, 0.2543, 0.455)
ob_fern_009.rotation_euler = (0.03729, -0.02412, -6.065)
ob_fern_009.scale = (1.391, 1.391, 1.391)
ob_fern_009.lineart.crease_threshold = 0.0
ob_fern_010.location = (0.0683, -0.02489, -0.09312)
ob_fern_010.rotation_euler = (0.02974, -0.124, -7.119)
ob_fern_010.scale = (2.22, 2.22, 2.22)
ob_fern_010.lineart.crease_threshold = 0.0
ob_fern_011.location = (-0.05315, -0.03997, 0.2834)
ob_fern_011.rotation_euler = (-0.5159, 0.3404, -3.873)
ob_fern_011.scale = (1.832, 1.832, 1.832)
ob_fern_011.lineart.crease_threshold = 0.0
ob_fern_012.location = (0.0683, -0.02489, -0.09312)
ob_fern_012.rotation_euler = (-0.5074, 0.5593, -5.597)
ob_fern_012.scale = (1.128, 1.128, 1.128)
ob_fern_012.lineart.crease_threshold = 0.0
ob_fern_013.location = (-0.1788, -0.08871, 1.165)
ob_fern_013.rotation_euler = (0.3116, 0.2331, -5.459)
ob_fern_013.scale = (1.391, 1.391, 1.391)
ob_fern_013.lineart.crease_threshold = 0.0
ob_fern_014.location = (-0.1788, -0.08871, 1.165)
ob_fern_014.rotation_euler = (0.3116, 0.2331, -9.254)
ob_fern_014.scale = (1.766, 1.766, 1.766)
ob_fern_014.lineart.crease_threshold = 0.0
ob_fern_015.location = (-0.1788, -0.08871, 1.165)
ob_fern_015.rotation_euler = (0.3116, 0.2331, -7.084)
ob_fern_015.scale = (1.766, 1.766, 1.766)
ob_fern_015.lineart.crease_threshold = 0.0
ob_fern_016.location = (-0.05315, -0.03997, 0.2834)
ob_fern_016.rotation_euler = (-0.1605, 0.2549, -2.088)
ob_fern_016.scale = (2.395, 2.395, 2.395)
ob_fern_016.lineart.crease_threshold = 0.0
ob_fern_017.location = (-0.05315, -0.03997, 0.2834)
ob_fern_017.rotation_euler = (-0.3246, 0.4527, -0.896)
ob_fern_017.scale = (2.123, 2.123, 2.123)
ob_fern_017.lineart.crease_threshold = 0.0
ob_fern_018.location = (-0.05315, -0.03997, 0.2834)
ob_fern_018.rotation_euler = (-0.3047, 0.2662, 1.177)
ob_fern_018.scale = (2.095, 2.095, 2.095)
ob_fern_018.lineart.crease_threshold = 0.0
ob_empty_002.instance_collection = col_fern
ob_empty_000.instance_collection = col_fern
ob_empty_001.instance_collection = col_fern

# ---- collection membership
col_collection_1.objects.link(ob_empty_002)
col_collection_1.objects.link(ob_beziercurve_002)
col_collection_1.objects.link(ob_empty_000)
col_collection_1.objects.link(ob_beziercurve_001)
col_collection_1.objects.link(ob_empty_001)
col_collection_1.objects.link(ob_beziercurve)
col_collection_1.objects.link(ob_sphere)
col_collection_1.objects.link(ob_rig)
col_collection_1.objects.link(ob_verticaljoint)
col_collection_1.objects.link(ob_lightdome)
col_collection_1.objects.link(ob_fillerlight)
col_collection_1.objects.link(ob_mainlight)
col_collection_1.objects.link(ob_camera)
col_collection_1.objects.link(ob_plane_001)
col_collection_1.objects.link(ob_cube_001)
col_collection_11.objects.link(ob_fern)
col_collection_11.objects.link(ob_fern_002)
col_collection_11.objects.link(ob_fern_003)
col_collection_11.objects.link(ob_fern_004)
col_collection_11.objects.link(ob_fern_005)
col_collection_11.objects.link(ob_fern_006)
col_collection_11.objects.link(ob_fern_007)
col_collection_11.objects.link(ob_fern_008)
col_collection_11.objects.link(ob_fern_009)
col_collection_11.objects.link(ob_fern_010)
col_collection_11.objects.link(ob_fern_011)
col_collection_11.objects.link(ob_fern_012)
col_collection_11.objects.link(ob_fern_013)
col_collection_11.objects.link(ob_fern_014)
col_collection_11.objects.link(ob_fern_015)
col_collection_11.objects.link(ob_fern_016)
col_collection_11.objects.link(ob_fern_017)
col_collection_11.objects.link(ob_fern_018)
col_fern.objects.link(ob_fern)
col_fern.objects.link(ob_fern_002)
col_fern.objects.link(ob_fern_003)
col_fern.objects.link(ob_fern_004)
col_fern.objects.link(ob_fern_005)
col_fern.objects.link(ob_fern_006)
col_fern.objects.link(ob_fern_007)
col_fern.objects.link(ob_fern_008)
col_fern.objects.link(ob_fern_009)
col_fern.objects.link(ob_fern_010)
col_fern.objects.link(ob_fern_011)
col_fern.objects.link(ob_fern_012)
col_fern.objects.link(ob_fern_013)
col_fern.objects.link(ob_fern_014)
col_fern.objects.link(ob_fern_015)
col_fern.objects.link(ob_fern_016)
col_fern.objects.link(ob_fern_017)
col_fern.objects.link(ob_fern_018)
def _layer_coll(name, lc=None):
    lc = lc or bpy.context.view_layer.layer_collection
    for c in lc.children:
        if c.name == name: return c
        r = _layer_coll(name, c)
        if r: return r
_layer_coll('Collection 1').holdout = True

# ---- scene / render settings (as saved in the file)
scene.camera = ob_camera
scene.frame_start = 1; scene.frame_end = 250; scene.frame_set(0)
scene.render.engine = 'BLENDER_EEVEE_NEXT'
scene.render.image_settings.compression = 0
scene.render.resolution_x = 192
scene.render.resolution_y = 192
scene.render.dither_intensity = 0.0
scene.render.film_transparent = True
scene.cycles.use_denoising = False
scene.cycles.samples = 128
scene.cycles.sampling_pattern = 'TABULATED_SOBOL'
scene.cycles.use_adaptive_sampling = False
scene.cycles.use_light_tree = False
scene.cycles.blur_glossy = 0.0
scene.cycles.sample_clamp_indirect = 0.0
scene.view_settings.view_transform = 'Standard'
bpy.context.view_layer.update()
